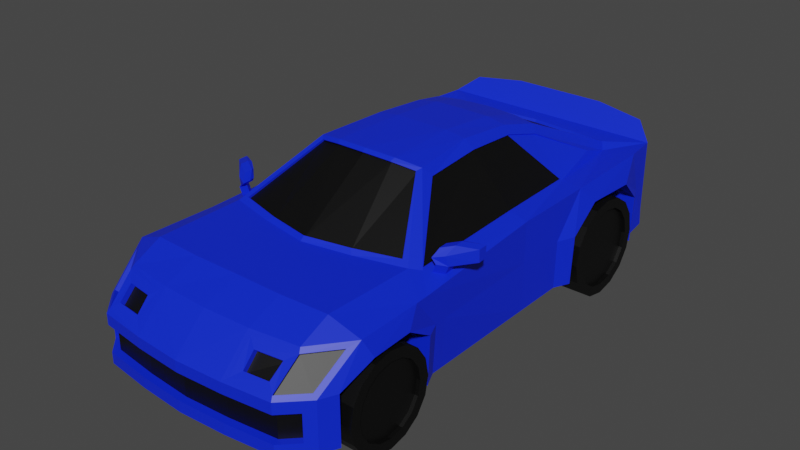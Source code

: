 # Source: Car.blend  (saved by Blender 3.4.6; exported with 4.5.12 LTS)
import bpy
from mathutils import Matrix  # noqa: F401  (used for matrix-valued properties, if any)

bpy.ops.wm.read_factory_settings(use_empty=True)
scene = bpy.context.scene
scene.name = 'Scene'

# ---- collections
col_collection = bpy.data.collections.new('Collection'); scene.collection.children.link(col_collection)

# ---- materials (node trees are filled in below, after node groups)
mat_material = bpy.data.materials.new('Material')
mat_material.alpha_threshold = 0.0
mat_material.use_transparent_shadow = False
mat_material.roughness = 0.5
mat_material.line_color = (0.0, 0.0, 0.0, 1.0)
mat_x = bpy.data.materials.new('매테리얼')
mat_x.use_transparent_shadow = False

# ---- material node trees
mat_material.use_nodes = True; mat_material.node_tree.nodes.clear()
_N = mat_material.node_tree.nodes; _L = mat_material.node_tree.links
n0 = _N.new('ShaderNodeOutputMaterial'); n0.name = 'Material Output'; n0.location = (300, 300)
n1 = _N.new('ShaderNodeBsdfPrincipled'); n1.name = 'Principled BSDF'; n1.location = (10, 300)
n1.distribution = 'GGX'
n1.subsurface_method = 'RANDOM_WALK_SKIN'
n1.inputs[0].default_value = (0.001894, 0.02191, 0.8, 1.0)
n1.inputs[3].default_value = 1.45
n1.inputs[27].default_value = (0.0, 0.0, 0.0, 1.0)
n1.inputs[28].default_value = 1.0
_L.new(n1.outputs[0], n0.inputs[0])
n0.is_active_output = True
mat_x.use_nodes = True; mat_x.node_tree.nodes.clear()
_N = mat_x.node_tree.nodes; _L = mat_x.node_tree.links
n0 = _N.new('ShaderNodeBsdfPrincipled'); n0.name = '프린시플드 BSDF'; n0.location = (10, 300)
n0.distribution = 'GGX'
n0.subsurface_method = 'RANDOM_WALK_SKIN'
n0.inputs[0].default_value = (0.0, 0.0, 0.0, 1.0)
n0.inputs[3].default_value = 1.45
n0.inputs[27].default_value = (0.0, 0.0, 0.0, 1.0)
n0.inputs[28].default_value = 1.0
n1 = _N.new('ShaderNodeOutputMaterial'); n1.name = '매테리얼 출력'; n1.location = (300, 300)
_L.new(n0.outputs[0], n1.inputs[0])
n1.is_active_output = True

# ---- world
world_world = bpy.data.worlds.new('World'); scene.world = world_world
world_world.use_nodes = True; world_world.node_tree.nodes.clear()
_N = world_world.node_tree.nodes; _L = world_world.node_tree.links
n0 = _N.new('ShaderNodeOutputWorld'); n0.name = 'World Output'; n0.location = (300, 300)
n1 = _N.new('ShaderNodeBackground'); n1.name = 'Background'; n1.location = (10, 300)
n1.inputs[0].default_value = (0.05088, 0.05088, 0.05088, 1.0)
_L.new(n1.outputs[0], n0.inputs[0])
n0.is_active_output = True
world_world.color = (0.05088, 0.05088, 0.05088)
world_world.use_sun_shadow = False
world_world.sun_shadow_jitter_overblur = 0.0

# ---- meshes
me_cube = bpy.data.meshes.new('Cube')
me_cube.from_pydata([(0.7304, 1.356, 1.386), (1.253, -0.9753, 0.9409), (0.7195, -0.4068, 1.506), (1.439, -1.357, -0.07829), (1.353, 0.3031, -0.07829), (1.353, 2.742, 1.0), (1.333, -0.8774, 0.9114), (1.488, -1.677, 0.6819), (0.8917, 2.42, 1.014), (0.6834, 0.3027, 1.536), (1.014, -1.208, 1.045), (1.439, -2.535, -0.07829), (1.088, -2.985, -0.07829), (1.001, -2.737, 0.727), (1.509, -2.169, 0.6813), (1.437, -2.535, 0.4796), (0.985, -2.893, 0.593), (0.5905, 2.795, -0.02136), (1.14, 2.92, 1.172), (1.111, 2.912, 0.07099), (1.319, 2.772, 0.01071), (1.474, 2.095, 0.7467), (1.353, 2.55, -0.07829), (1.336, -0.9817, 0.9065), (1.353, -1.033, -0.07829), (1.015, 2.333, 0.9505), (1.254, -1.071, 0.9383), (0.6189, 1.458, 1.447), (0.562, 0.314, 1.622), (0.6072, -0.518, 1.565), (1.006, 1.995, 1.055), (1.151, 0.3066, 1.007), (1.168, -1.101, 0.9679), (0.671, 0.3027, 1.529), (0.7163, 1.339, 1.383), (0.7054, -0.3886, 1.499), (1.112, -1.251, 1.0), (0.646, -0.4724, 1.594), (1.014, -1.186, 1.024), (0.6072, -0.4977, 1.547), (0.0, 2.572, -0.07829), (0.0, 0.3167, 1.652), (0.0, -1.735, 1.0), (0.0, 2.54, 1.0), (0.0, -1.494, 1.0), (0.0, 1.462, 1.494), (0.0, -0.5619, 1.656), (0.0, -3.084, -0.07829), (0.0, -3.084, 0.3543), (0.0, -2.714, 0.841), (0.0, 2.972, 0.0968), (0.0, 2.985, 1.236), (0.0, 2.742, 1.0), (0.0, -1.451, 1.045), (0.0, -0.6076, 1.627), (0.0, -1.429, 1.024), (0.0, -0.5873, 1.609), (0.0, -2.308, 1.0), (1.457, 1.461, 0.7651), (1.353, 0.9016, -0.07829), (1.126, 1.319, 0.9752), (0.5722, 0.9858, 1.562), (0.6647, 0.9475, 1.489), (1.101, 1.3, 0.9831), (0.6515, 0.9388, 1.483), (0.0, 1.009, 1.597), (1.416, -1.493, 0.8661), (1.353, -1.172, -0.07829), (1.31, -2.715, 0.5272), (1.369, -2.366, 0.8117), (1.265, -2.808, 0.04701), (1.395, 2.357, 1.0), (1.439, 2.365, -0.07829), (1.374, 1.276, 0.964), (1.439, 1.087, -0.07829), (1.448, 1.109, 0.4796), (1.457, 2.365, 0.4796), (1.464, -1.357, 0.4796), (1.364, 0.9016, 0.4796), (1.382, -1.033, 0.4796), (1.374, 2.55, 0.4796), (1.353, 2.742, 0.1602), (1.385, -1.172, 0.4796), (1.353, 0.3031, 0.4796), (0.0, 2.795, -0.02136), (0.661, -1.357, -0.07829), (0.71, -1.677, 0.8158), (0.661, -2.535, -0.07829), (0.7311, -2.169, 0.8152), (0.6587, -2.535, 0.4796), (0.6954, 2.172, 0.8151), (0.6782, 1.461, 0.8152), (0.661, 2.365, -0.07829), (0.661, 1.087, -0.07829), (0.6696, 1.087, 0.4796), (0.6782, 2.365, 0.4796), (0.6855, -1.357, 0.4796), (0.0, -1.357, -0.07829), (0.0, -2.535, -0.07829), (0.0, 2.365, -0.07829), (0.0, 1.087, -0.07829), (0.0, -0.0586, -0.07829), (0.661, -0.0586, -0.07829), (0.0, -1.189, -0.07829), (0.661, -1.189, -0.07829), (0.0, 0.8941, -0.07829), (0.661, 0.8941, -0.07829), (0.0, -1.273, -0.07829), (0.661, -1.273, -0.07829), (1.107, -1.546, 1.0), (1.095, -2.285, 1.0), (0.6257, 2.572, -0.07829), (0.3178, 0.3167, 1.652), (0.5527, 2.462, 1.014), (0.556, -1.394, 1.0), (0.3618, 1.475, 1.477), (0.3597, -0.5379, 1.642), (0.5441, -3.051, 0.04701), (0.5552, 2.985, 1.236), (0.5068, -1.352, 1.045), (0.3403, -0.5836, 1.612), (0.5068, -1.33, 1.024), (0.3403, -0.5633, 1.595), (0.697, -2.921, 0.5868), (0.6974, -2.783, 0.7336), (0.5553, 2.972, 0.0968), (0.6767, 2.742, 1.0), (0.5474, -2.312, 1.0), (0.3388, 0.9989, 1.598), (0.5535, -1.64, 1.0), (1.499, -1.539, 0.1085), (1.499, -1.57, 0.2656), (1.499, -1.659, 0.3989), (1.499, -1.792, 0.4879), (1.499, -1.95, 0.5191), (1.499, -2.107, 0.4879), (1.499, -2.24, 0.3989), (1.499, -2.329, 0.2656), (1.499, -2.36, 0.1085), (1.499, -2.329, -0.04869), (1.499, -2.24, -0.1819), (1.499, -2.107, -0.2709), (1.499, -1.95, -0.3022), (1.499, -1.792, -0.2709), (1.499, -1.659, -0.1819), (1.499, -1.57, -0.04869), (0.9227, -1.424, 0.1085), (0.9227, -1.464, 0.3095), (0.9227, -1.578, 0.4798), (0.9227, -1.749, 0.5937), (0.9227, -1.95, 0.6337), (0.9227, -2.15, 0.5937), (0.9227, -2.321, 0.4798), (0.9227, -2.435, 0.3095), (0.9227, -2.475, 0.1085), (0.9227, -2.435, -0.09251), (0.9227, -2.321, -0.2629), (0.9227, -2.15, -0.3767), (0.9227, -1.95, -0.4167), (0.9227, -1.749, -0.3767), (0.9227, -1.578, -0.2629), (0.9227, -1.464, -0.09251), (0.9227, -1.95, 0.1085), (1.47, 2.187, 0.1085), (1.47, 2.152, 0.284), (1.47, 2.053, 0.4328), (1.47, 1.904, 0.5322), (1.47, 1.728, 0.5671), (1.47, 1.553, 0.5322), (1.47, 1.404, 0.4328), (1.47, 1.305, 0.284), (1.47, 1.27, 0.1085), (1.47, 1.305, -0.06705), (1.47, 1.404, -0.2158), (1.47, 1.553, -0.3153), (1.47, 1.728, -0.3502), (1.47, 1.904, -0.3153), (1.47, 2.053, -0.2158), (1.47, 2.152, -0.06705), (0.8409, 2.302, 0.1085), (0.8409, 2.258, 0.3278), (0.8409, 2.134, 0.5138), (0.8409, 1.948, 0.638), (0.8409, 1.728, 0.6816), (0.8409, 1.509, 0.638), (0.8409, 1.323, 0.5138), (0.8409, 1.199, 0.3278), (0.8409, 1.155, 0.1085), (0.8409, 1.199, -0.1109), (0.8409, 1.323, -0.2968), (0.8409, 1.509, -0.4211), (0.8409, 1.728, -0.4647), (0.8409, 1.948, -0.4211), (0.8409, 2.134, -0.2968), (0.8409, 2.258, -0.1109), (0.8409, 1.728, 0.1085), (0.6276, -2.682, -0.07829), (0.0, -2.692, -0.07829), (0.0, 3.015, 0.3541), (1.099, 2.959, 0.3536), (1.304, 2.791, 0.1398), (0.555, 3.015, 0.3541), (0.0, 3.004, 1.044), (0.0, 3.028, 0.6815), (1.104, 2.963, 0.7055), (1.14, 2.94, 1.044), (1.192, 2.946, 0.7398), (0.5552, 3.028, 0.6815), (0.5552, 3.004, 1.044), (1.219, 2.939, 0.7277), (1.11, 2.963, 0.6815), (1.122, 2.946, 1.02), (0.5553, 3.006, 1.02), (0.5551, 3.027, 0.7055), (0.0, 3.006, 1.02), (0.0, 3.027, 0.7055), (1.092, 2.87, 0.6995), (1.11, 2.853, 1.014), (0.5434, 2.933, 0.6995), (0.5436, 2.913, 1.014), (0.0, 2.933, 0.6995), (0.0, 2.913, 1.014), (1.18, 2.852, 0.7338), (1.088, -2.985, 0.3543), (1.265, -2.808, 0.3543), (1.434, -2.246, 0.8661), (1.088, -2.621, 0.841), (0.5441, -3.051, 0.3543), (0.5441, -2.692, 0.841), (1.071, -2.62, 0.759), (1.038, -2.917, 0.492), (1.275, -2.681, 0.4928), (1.334, -2.332, 0.7773), (1.105, -2.654, 0.7935), (1.073, -2.951, 0.5265), (0.6023, -3.002, 0.5209), (0.6024, -2.726, 0.7996), (0.9961, -2.696, 0.6848), (0.9799, -2.852, 0.5507), (0.6918, -2.881, 0.5446), (0.6923, -2.742, 0.6913), (1.353, 0.3031, 0.9422), (1.411, -1.353, 0.8661), (1.176, 0.3031, 1.0), (1.194, -1.136, 0.9596), (1.37, -0.8798, 1.002), (1.373, -0.9842, 0.9967), (1.29, -0.9778, 1.031), (1.291, -1.073, 1.028), (1.37, -0.8798, 1.002), (1.373, -0.9842, 0.9967), (1.29, -0.9778, 1.031), (1.291, -1.073, 1.028), (1.575, -0.6937, 1.036), (1.578, -0.7981, 1.032), (1.575, -0.6937, 1.171), (1.578, -0.8016, 1.167), (1.236, -0.9718, 1.081), (1.237, -1.067, 1.079), (1.405, -0.8328, 1.21), (1.408, -0.9326, 1.206), (1.275, -0.9023, 1.171), (1.277, -0.9998, 1.167), (1.351, -1.014, 1.108), (1.37, -0.8347, 1.038), (1.291, -0.8838, 1.057), (1.544, -0.7137, 1.066), (1.537, -0.704, 1.142), (1.273, -0.8909, 1.084), (1.399, -0.7912, 1.171), (1.309, -0.856, 1.144), (1.282, -0.8928, 1.039), (1.371, -0.8377, 1.018), (1.562, -0.7047, 1.048), (1.553, -0.6906, 1.159), (1.252, -0.9047, 1.085), (1.298, -0.8601, 1.162), (1.396, -0.7889, 1.191), (1.302, -0.9008, 1.06), (1.381, -0.8517, 1.041), (1.555, -0.7307, 1.069), (1.549, -0.721, 1.145), (1.284, -0.9079, 1.087), (1.32, -0.873, 1.147), (1.41, -0.8082, 1.174), (1.499, -1.464, 0.3095), (1.499, -1.424, 0.1085), (1.499, -1.578, 0.4798), (1.499, -1.749, 0.5937), (1.499, -1.95, 0.6337), (1.499, -2.15, 0.5937), (1.499, -2.321, 0.4798), (1.499, -2.435, 0.3095), (1.499, -2.475, 0.1085), (1.499, -2.435, -0.09251), (1.499, -2.321, -0.2629), (1.499, -2.15, -0.3767), (1.499, -1.95, -0.4167), (1.499, -1.749, -0.3767), (1.499, -1.578, -0.2629), (1.499, -1.464, -0.09251), (1.47, 2.258, 0.3278), (1.47, 2.302, 0.1085), (1.47, 2.134, 0.5138), (1.47, 1.948, 0.638), (1.47, 1.728, 0.6816), (1.47, 1.509, 0.638), (1.47, 1.323, 0.5138), (1.47, 1.199, 0.3278), (1.47, 1.155, 0.1085), (1.47, 1.199, -0.1109), (1.47, 1.323, -0.2968), (1.47, 1.509, -0.4211), (1.47, 1.728, -0.4647), (1.47, 1.948, -0.4211), (1.47, 2.134, -0.2968), (1.47, 2.258, -0.1109), (1.458, -1.95, 0.1085), (1.458, -1.539, 0.1085), (1.458, -1.95, 0.5191), (1.458, -1.792, 0.4879), (1.458, -1.95, -0.3022), (1.458, -2.107, -0.2709), (1.458, -2.107, 0.4879), (1.458, -1.792, -0.2709), (1.458, -2.24, 0.3989), (1.458, -1.659, -0.1819), (1.458, -2.329, 0.2656), (1.458, -1.57, -0.04869), (1.458, -2.36, 0.1085), (1.458, -1.57, 0.2656), (1.458, -2.329, -0.04869), (1.458, -1.659, 0.3989), (1.458, -2.24, -0.1819), (1.429, 1.728, 0.1085), (1.429, 2.187, 0.1085), (1.429, 1.728, 0.5671), (1.429, 1.904, 0.5322), (1.429, 1.728, -0.3502), (1.429, 1.553, -0.3153), (1.429, 1.553, 0.5322), (1.429, 1.904, -0.3153), (1.429, 1.404, 0.4328), (1.429, 2.053, -0.2158), (1.429, 1.305, 0.284), (1.429, 2.152, -0.06705), (1.429, 1.27, 0.1085), (1.429, 2.152, 0.284), (1.429, 1.305, -0.06705), (1.429, 2.053, 0.4328), (1.429, 1.404, -0.2158), (1.088, -2.985, 0.4796), (1.353, -2.72, 0.4796), (1.088, -2.985, 0.04701), (1.353, -2.72, -0.07829), (0.5441, -3.051, -0.07829), (0.5441, -3.051, 0.4796), (0.0, -3.084, 0.4796), (0.0, -3.084, 0.04701), (1.062, -2.905, 0.3543), (1.062, -2.905, 0.04701), (0.0, -3.003, 0.3543), (0.0, -3.003, 0.04701), (0.5177, -2.97, 0.3543), (0.5177, -2.97, 0.04701), (1.238, -2.728, 0.3543), (1.238, -2.728, 0.04701), (1.353, 2.762, -0.03578), (1.11, 2.926, 0.03474), (0.5552, 2.985, 0.06037), (0.0, 2.985, 0.06037), (1.333, 2.771, 0.1602), (1.11, 2.953, 0.3927), (0.5552, 3.018, 0.3927), (0.0, 3.018, 0.3927), (0.0, 2.896, 0.07004), (0.0, 2.934, 0.36), (0.5345, 2.934, 0.36), (0.5348, 2.896, 0.07003), (1.078, 2.878, 0.3595), (1.091, 2.836, 0.04422), (1.299, 2.696, -0.01605), (1.283, 2.71, 0.1456), (0.556, 2.494, 1.0), (0.9365, 2.448, 1.0), (0.3597, 1.442, 1.491), (0.646, 1.423, 1.461), (0.0, 2.507, 1.014), (0.0, 1.495, 1.481), (0.0, 1.481, 1.448), (0.0, 2.493, 0.9815), (0.3607, 1.461, 1.444), (0.5516, 2.448, 0.9817), (0.8906, 2.406, 0.9813), (0.6177, 1.444, 1.414)], [], [(74, 75, 78, 59), (81, 367, 371), (78, 73, 241, 83), (60, 243, 241, 73), (6, 1, 247, 245), (71, 80, 81, 5), (244, 243, 31, 32), (8, 113, 392, 393), (69, 233, 229, 232), (70, 224, 365, 366), (83, 241, 242, 79), (126, 5, 18, 118), (367, 81, 80, 22), (43, 383, 126, 52), (25, 71, 5, 384), (242, 244, 36, 66), (62, 0, 386, 61), (2, 9, 28, 37), (0, 25, 384, 386), (244, 2, 37, 36), (64, 33, 31, 63), (33, 35, 32, 31), (62, 9, 33, 64), (25, 0, 34, 30), (9, 2, 35, 33), (60, 25, 30, 63), (2, 244, 32, 35), (120, 29, 37, 116), (29, 10, 36, 37), (10, 29, 39, 38), (119, 10, 38, 121), (225, 110, 226), (120, 54, 56, 122), (122, 56, 55, 121), (119, 53, 44, 114), (227, 48, 361, 363), (66, 109, 110, 225), (36, 109, 66), (112, 41, 46, 116), (128, 65, 41, 112), (369, 17, 84, 370), (228, 49, 357, 356), (385, 45, 65, 128), (243, 60, 63, 31), (0, 62, 64, 34), (34, 64, 63, 30), (9, 62, 61, 28), (25, 60, 73, 71), (79, 242, 66, 82), (15, 14, 225, 352), (11, 15, 352, 354), (14, 7, 66, 225), (77, 3, 67, 82), (58, 21, 71, 73), (76, 72, 22, 80), (59, 78, 83, 4), (4, 83, 79, 24), (5, 81, 371, 209, 205, 18), (72, 92, 111, 22), (22, 111, 17, 367), (24, 79, 82, 67), (7, 77, 82, 66), (21, 76, 80, 71), (75, 58, 73, 78), (15, 11, 87, 89), (77, 7, 86, 96), (72, 76, 95, 92), (7, 14, 88, 86), (75, 74, 93, 94), (58, 75, 94, 91), (14, 15, 89, 88), (76, 21, 90, 95), (3, 77, 96, 85), (21, 58, 91, 90), (92, 95, 94, 93), (87, 85, 96, 89), (85, 87, 98, 97), (92, 93, 100, 99), (105, 100, 93, 106), (103, 101, 102, 104), (107, 103, 104, 108), (101, 105, 106, 102), (74, 59, 106, 93), (59, 4, 102, 106), (4, 24, 104, 102), (97, 107, 108, 85), (24, 67, 108, 104), (67, 3, 85, 108), (86, 88, 89, 96), (94, 95, 90, 91), (127, 129, 42, 57), (129, 114, 44, 42), (228, 127, 57, 49), (226, 110, 127, 228), (109, 36, 114, 129), (110, 109, 129, 127), (125, 50, 375, 378), (386, 385, 128, 61), (124, 123, 239, 240), (367, 17, 369, 368), (61, 128, 112, 28), (28, 112, 116, 37), (223, 227, 363, 359), (10, 119, 114, 36), (39, 122, 121, 38), (29, 120, 122, 39), (53, 119, 121, 55), (54, 120, 116, 46), (52, 126, 118, 51), (27, 8, 393, 394), (17, 111, 40, 84), (199, 200, 382, 379), (289, 288, 149, 150), (297, 296, 157, 158), (290, 289, 150, 151), (298, 297, 158, 159), (291, 290, 151, 152), (299, 298, 159, 160), (292, 291, 152, 153), (300, 299, 160, 161), (293, 292, 153, 154), (285, 286, 146, 147), (286, 300, 161, 146), (294, 293, 154, 155), (287, 285, 147, 148), (295, 294, 155, 156), (288, 287, 148, 149), (296, 295, 156, 157), (135, 136, 325, 323), (165, 166, 337, 349), (178, 163, 335, 345), (134, 135, 323, 319), (164, 165, 349, 347), (177, 178, 345, 343), (133, 134, 319, 320), (163, 164, 347, 335), (176, 177, 343, 341), (132, 133, 320, 332), (145, 130, 318, 328), (175, 176, 341, 338), (131, 132, 332, 330), (144, 145, 328, 326), (174, 175, 338, 339), (130, 131, 330, 318), (149, 148, 162), (157, 156, 162), (150, 149, 162), (158, 157, 162), (151, 150, 162), (159, 158, 162), (152, 151, 162), (160, 159, 162), (153, 152, 162), (161, 160, 162), (154, 153, 162), (147, 146, 162), (146, 161, 162), (155, 154, 162), (148, 147, 162), (156, 155, 162), (305, 304, 182, 183), (313, 312, 190, 191), (306, 305, 183, 184), (314, 313, 191, 192), (307, 306, 184, 185), (315, 314, 192, 193), (308, 307, 185, 186), (316, 315, 193, 194), (309, 308, 186, 187), (301, 302, 179, 180), (302, 316, 194, 179), (310, 309, 187, 188), (303, 301, 180, 181), (311, 310, 188, 189), (304, 303, 181, 182), (312, 311, 189, 190), (143, 144, 326, 324), (173, 174, 339, 350), (142, 143, 324, 321), (172, 173, 350, 348), (141, 142, 321, 322), (171, 172, 348, 346), (140, 141, 322, 333), (170, 171, 346, 344), (139, 140, 333, 331), (169, 170, 344, 342), (138, 139, 331, 329), (168, 169, 342, 340), (137, 138, 329, 327), (167, 168, 340, 336), (136, 137, 327, 325), (166, 167, 336, 337), (182, 181, 195), (190, 189, 195), (183, 182, 195), (191, 190, 195), (184, 183, 195), (192, 191, 195), (185, 184, 195), (193, 192, 195), (186, 185, 195), (194, 193, 195), (187, 186, 195), (180, 179, 195), (179, 194, 195), (188, 187, 195), (181, 180, 195), (189, 188, 195), (196, 355, 47, 197), (87, 196, 197, 98), (354, 196, 87, 11), (12, 355, 196, 354), (111, 92, 99, 40), (5, 126, 383, 384), (208, 118, 18, 205), (372, 210, 209, 371), (202, 51, 118, 208), (207, 210, 372, 373), (212, 211, 217, 219), (214, 212, 219, 221), (211, 206, 222, 217), (203, 207, 373, 374), (204, 206, 209, 210), (206, 211, 205, 209), (211, 212, 208, 205), (213, 204, 210, 207), (212, 214, 202, 208), (215, 213, 207, 203), (216, 217, 222), (219, 217, 216, 218), (221, 219, 218, 220), (206, 204, 216, 222), (213, 215, 220, 218), (204, 213, 218, 216), (68, 234, 351, 352), (69, 68, 352, 225), (233, 69, 225, 226), (234, 235, 356, 351), (236, 233, 226, 228), (235, 236, 228, 356), (231, 232, 229, 230), (234, 68, 231, 230), (233, 234, 230, 229), (68, 69, 232, 231), (13, 16, 234, 233), (16, 123, 235, 234), (124, 13, 233, 236), (123, 124, 236, 235), (237, 240, 239, 238), (123, 16, 238, 239), (13, 124, 240, 237), (16, 13, 237, 238), (6, 23, 242, 241), (26, 1, 243, 244), (1, 6, 241, 243), (23, 26, 244, 242), (247, 248, 246, 245), (23, 6, 245, 246), (26, 23, 246, 248), (1, 26, 248, 247), (251, 252, 250, 249), (249, 250, 254, 253), (253, 254, 256, 255), (252, 251, 257, 258), (262, 258, 257, 261), (256, 260, 259, 255), (260, 262, 261, 259), (250, 252, 258, 263), (254, 250, 263, 256), (258, 262, 260, 263), (260, 256, 263), (253, 255, 274, 273), (255, 259, 277, 274), (261, 257, 275, 276), (251, 249, 272, 271), (259, 261, 276, 277), (249, 253, 273, 272), (257, 251, 271, 275), (266, 267, 281, 280), (264, 265, 271, 272), (266, 264, 272, 273), (267, 266, 273, 274), (265, 268, 275, 271), (268, 270, 276, 275), (269, 267, 274, 277), (270, 269, 277, 276), (278, 279, 280, 281, 284, 283, 282), (265, 264, 279, 278), (267, 269, 284, 281), (268, 265, 278, 282), (264, 266, 280, 279), (269, 270, 283, 284), (270, 268, 282, 283), (131, 130, 286, 285), (132, 131, 285, 287), (133, 132, 287, 288), (134, 133, 288, 289), (135, 134, 289, 290), (136, 135, 290, 291), (137, 136, 291, 292), (138, 137, 292, 293), (139, 138, 293, 294), (140, 139, 294, 295), (141, 140, 295, 296), (142, 141, 296, 297), (143, 142, 297, 298), (144, 143, 298, 299), (145, 144, 299, 300), (130, 145, 300, 286), (164, 163, 302, 301), (165, 164, 301, 303), (166, 165, 303, 304), (167, 166, 304, 305), (168, 167, 305, 306), (169, 168, 306, 307), (170, 169, 307, 308), (171, 170, 308, 309), (172, 171, 309, 310), (173, 172, 310, 311), (174, 173, 311, 312), (175, 174, 312, 313), (176, 175, 313, 314), (177, 176, 314, 315), (178, 177, 315, 316), (163, 178, 316, 302), (320, 319, 317), (322, 321, 317), (319, 323, 317), (321, 324, 317), (323, 325, 317), (324, 326, 317), (325, 327, 317), (326, 328, 317), (327, 329, 317), (318, 330, 317), (328, 318, 317), (329, 331, 317), (330, 332, 317), (331, 333, 317), (332, 320, 317), (333, 322, 317), (337, 336, 334), (339, 338, 334), (336, 340, 334), (338, 341, 334), (340, 342, 334), (341, 343, 334), (342, 344, 334), (343, 345, 334), (344, 346, 334), (335, 347, 334), (345, 335, 334), (346, 348, 334), (347, 349, 334), (348, 350, 334), (349, 337, 334), (350, 339, 334), (223, 224, 352, 351), (70, 353, 12, 354), (224, 70, 354, 352), (353, 117, 355, 12), (48, 227, 356, 357), (117, 358, 47, 355), (227, 223, 351, 356), (359, 360, 366, 365), (364, 363, 361, 362), (360, 359, 363, 364), (224, 223, 359, 365), (358, 117, 364, 362), (117, 353, 360, 364), (353, 70, 366, 360), (198, 201, 377, 376), (19, 20, 367, 368), (50, 125, 369, 370), (125, 19, 368, 369), (200, 199, 372, 371), (199, 201, 373, 372), (201, 198, 374, 373), (20, 200, 371, 367), (378, 377, 379, 380), (375, 376, 377, 378), (382, 381, 380, 379), (200, 20, 381, 382), (201, 199, 379, 377), (19, 125, 378, 380), (20, 19, 380, 381), (113, 8, 384, 383), (27, 115, 385, 386), (8, 27, 386, 384), (387, 113, 383, 43), (115, 388, 45, 385), (391, 394, 393, 392), (389, 391, 392, 390), (113, 387, 390, 392), (115, 27, 394, 391), (388, 115, 391, 389)])
me_cube.polygons.foreach_set('material_index', [0, 0, 0, 0, 0, 0, 0, 0, 0, 0, 0, 0, 0, 0, 0, 0, 0, 0, 0, 0, 1, 1, 0, 0, 0, 0, 0, 0, 0, 0, 0, 0, 0, 1, 0, 0, 0, 0, 0, 0, 0, 0, 0, 0, 0, 0, 0, 0, 0, 0, 0, 0, 0, 0, 0, 0, 0, 0, 0, 0, 0, 0, 0, 0, 0, 0, 0, 0, 0, 0, 0, 0, 0, 0, 0, 0, 0, 0, 0, 0, 0, 0, 0, 0, 0, 0, 0, 0, 0, 0, 0, 0, 0, 0, 0, 0, 0, 0, 0, 0, 0, 0, 0, 0, 1, 0, 0, 0, 0, 0, 0, 0, 1, 1, 1, 1, 1, 1, 1, 1, 1, 1, 1, 1, 1, 1, 1, 1, 1, 1, 1, 1, 1, 1, 1, 1, 1, 1, 1, 1, 1, 1, 1, 1, 1, 1, 1, 1, 1, 1, 1, 1, 1, 1, 1, 1, 1, 1, 1, 1, 1, 1, 1, 1, 1, 1, 1, 1, 1, 1, 1, 1, 1, 1, 1, 1, 1, 1, 1, 1, 1, 1, 1, 1, 1, 1, 1, 1, 1, 1, 1, 1, 1, 1, 1, 1, 1, 1, 1, 1, 1, 1, 1, 1, 1, 1, 1, 1, 0, 0, 0, 0, 0, 0, 0, 0, 0, 0, 0, 0, 0, 0, 0, 0, 0, 0, 0, 0, 1, 1, 1, 0, 0, 0, 0, 0, 0, 0, 0, 0, 1, 0, 0, 0, 0, 0, 0, 0, 1, 0, 0, 0, 0, 0, 0, 0, 0, 0, 0, 0, 0, 0, 0, 0, 0, 0, 0, 0, 0, 0, 0, 0, 0, 0, 0, 0, 0, 0, 0, 0, 0, 0, 0, 0, 0, 0, 1, 0, 0, 0, 0, 0, 0, 1, 1, 1, 1, 1, 1, 1, 1, 1, 1, 1, 1, 1, 1, 1, 1, 1, 1, 1, 1, 1, 1, 1, 1, 1, 1, 1, 1, 1, 1, 1, 1, 1, 1, 1, 1, 1, 1, 1, 1, 1, 1, 1, 1, 1, 1, 1, 1, 1, 1, 1, 1, 1, 1, 1, 1, 1, 1, 1, 1, 1, 1, 1, 1, 0, 0, 0, 0, 0, 0, 0, 1, 1, 1, 0, 0, 0, 0, 0, 0, 0, 0, 0, 0, 0, 0, 1, 1, 1, 0, 0, 0, 0, 0, 0, 0, 0, 0, 1, 1, 0, 0, 0])
_uv = me_cube.uv_layers.new(name='UVMap')
_uv.uv.foreach_set('vector', [0.375, 0.5906, 0.4777, 0.5904, 0.499, 0.5954, 0.375, 0.5956, 0.5, 0.5401, 0.375, 0.5401, 0.5, 0.5349, 0.499, 0.5954, 0.6231, 0.5952, 0.625, 0.625, 0.5, 0.625, 0.6462, 0.6008, 0.6473, 0.625, 0.625, 0.625, 0.6231, 0.5952, 0.6255, 0.6734, 0.6407, 0.6677, 0.6407, 0.6677, 0.6255, 0.6734, 0.6212, 0.5653, 0.4981, 0.5658, 0.5, 0.5401, 0.625, 0.5625, 0.6454, 0.6725, 0.6473, 0.625, 0.6473, 0.625, 0.6454, 0.6725, 0.6529, 0.5729, 0.6988, 0.5729, 0.6988, 0.5729, 0.6529, 0.5729, 0.6109, 0.7241, 0.6128, 0.7361, 0.6128, 0.7361, 0.6109, 0.7241, 0.4086, 0.7508, 0.49, 0.7508, 0.49, 0.7508, 0.4086, 0.7508, 0.5, 0.625, 0.625, 0.625, 0.6197, 0.683, 0.4973, 0.6828, 0.6875, 0.5401, 0.625, 0.5401, 0.6475, 0.5, 0.6987, 0.5, 0.375, 0.5401, 0.5, 0.5401, 0.4981, 0.5658, 0.375, 0.5663, 0.75, 0.5726, 0.6986, 0.5726, 0.6875, 0.5401, 0.75, 0.5401, 0.6452, 0.5767, 0.6212, 0.5653, 0.625, 0.5625, 0.6473, 0.5726, 0.6197, 0.683, 0.6454, 0.6725, 0.6473, 0.6774, 0.625, 0.6875, 0.6674, 0.6068, 0.6671, 0.5893, 0.6708, 0.5833, 0.6708, 0.6041, 0.6674, 0.661, 0.6677, 0.6244, 0.6708, 0.625, 0.6708, 0.6667, 0.6671, 0.5893, 0.6452, 0.5767, 0.6473, 0.5726, 0.6708, 0.5833, 0.6454, 0.6725, 0.6674, 0.661, 0.6708, 0.6667, 0.6473, 0.6774, 0.6674, 0.6068, 0.6677, 0.6244, 0.6473, 0.625, 0.6462, 0.6008, 0.6677, 0.6244, 0.6674, 0.661, 0.6454, 0.6725, 0.6473, 0.625, 0.6674, 0.6068, 0.6677, 0.6244, 0.6677, 0.6244, 0.6674, 0.6068, 0.6452, 0.5767, 0.6671, 0.5893, 0.6671, 0.5893, 0.6487, 0.5829, 0.6677, 0.6244, 0.6674, 0.661, 0.6674, 0.661, 0.6677, 0.6244, 0.6462, 0.6008, 0.6452, 0.5767, 0.6487, 0.5829, 0.6462, 0.6008, 0.6674, 0.661, 0.6454, 0.6725, 0.6454, 0.6725, 0.6674, 0.661, 0.7139, 0.6673, 0.6777, 0.6673, 0.6708, 0.6667, 0.7104, 0.6667, 0.6777, 0.6673, 0.6552, 0.6768, 0.6473, 0.6774, 0.6708, 0.6667, 0.6552, 0.6768, 0.6777, 0.6673, 0.6777, 0.6673, 0.6552, 0.6768, 0.7026, 0.6768, 0.6552, 0.6768, 0.6552, 0.6768, 0.7026, 0.6768, 0.625, 0.719, 0.6546, 0.719, 0.6495, 0.7347, 0.7139, 0.6673, 0.75, 0.6673, 0.75, 0.6673, 0.7139, 0.6673, 0.7139, 0.6673, 0.75, 0.6673, 0.75, 0.6768, 0.7026, 0.6768, 0.7026, 0.6768, 0.75, 0.6768, 0.75, 0.6774, 0.6987, 0.6774, 0.5034, 0.8248, 0.5034, 0.875, 0.5034, 0.875, 0.5034, 0.8248, 0.625, 0.6875, 0.6523, 0.6875, 0.6546, 0.719, 0.625, 0.719, 0.6473, 0.6774, 0.6523, 0.6875, 0.625, 0.6875, 0.7104, 0.625, 0.75, 0.625, 0.75, 0.6667, 0.7104, 0.6667, 0.7104, 0.6041, 0.75, 0.6041, 0.75, 0.625, 0.7104, 0.625, 0.375, 0.4263, 0.375, 0.4746, 0.375, 0.4404, 0.375, 0.375, 0.625, 0.8248, 0.625, 0.875, 0.5406, 0.875, 0.5406, 0.8248, 0.7104, 0.5833, 0.75, 0.5833, 0.75, 0.6041, 0.7104, 0.6041, 0.6473, 0.625, 0.6462, 0.6008, 0.6462, 0.6008, 0.6473, 0.625, 0.6671, 0.5893, 0.6674, 0.6068, 0.6674, 0.6068, 0.6671, 0.5893, 0.6671, 0.5893, 0.6674, 0.6068, 0.6462, 0.6008, 0.6487, 0.5829, 0.6677, 0.6244, 0.6674, 0.6068, 0.6708, 0.6041, 0.6708, 0.625, 0.6452, 0.5767, 0.6462, 0.6008, 0.6231, 0.5952, 0.6212, 0.5653, 0.4973, 0.6828, 0.6197, 0.683, 0.625, 0.6875, 0.5, 0.6875, 0.4972, 0.7312, 0.5823, 0.7158, 0.625, 0.719, 0.5151, 0.7389, 0.375, 0.7311, 0.4972, 0.7312, 0.5151, 0.7389, 0.375, 0.7389, 0.5823, 0.7158, 0.5822, 0.6952, 0.625, 0.6875, 0.625, 0.719, 0.4786, 0.6952, 0.375, 0.6952, 0.375, 0.6875, 0.5, 0.6875, 0.5803, 0.5902, 0.5792, 0.5706, 0.6212, 0.5653, 0.6231, 0.5952, 0.4771, 0.5709, 0.375, 0.5713, 0.375, 0.5663, 0.4981, 0.5658, 0.375, 0.5956, 0.499, 0.5954, 0.5, 0.625, 0.375, 0.625, 0.375, 0.625, 0.5, 0.625, 0.4973, 0.6828, 0.375, 0.6827, 0.625, 0.5401, 0.5, 0.5401, 0.5, 0.5349, 0.5448, 0.4978, 0.6018, 0.4775, 0.625, 0.4775, 0.375, 0.5713, 0.375, 0.5713, 0.375, 0.523, 0.375, 0.5663, 0.375, 0.5663, 0.375, 0.523, 0.375, 0.4746, 0.375, 0.5401, 0.375, 0.6827, 0.4973, 0.6828, 0.5, 0.6875, 0.375, 0.6875, 0.5822, 0.6952, 0.4786, 0.6952, 0.5, 0.6875, 0.625, 0.6875, 0.5792, 0.5706, 0.4771, 0.5709, 0.4981, 0.5658, 0.6212, 0.5653, 0.4777, 0.5904, 0.5803, 0.5902, 0.6231, 0.5952, 0.499, 0.5954, 0.4972, 0.7312, 0.375, 0.7311, 0.375, 0.7311, 0.4972, 0.7312, 0.4786, 0.6952, 0.5822, 0.6952, 0.5822, 0.6952, 0.4786, 0.6952, 0.375, 0.5713, 0.4771, 0.5709, 0.4771, 0.5709, 0.375, 0.5713, 0.5822, 0.6952, 0.5823, 0.7158, 0.5823, 0.7158, 0.5822, 0.6952, 0.4777, 0.5904, 0.375, 0.5906, 0.375, 0.5906, 0.4777, 0.5904, 0.5803, 0.5902, 0.4777, 0.5904, 0.4777, 0.5904, 0.5803, 0.5902, 0.5823, 0.7158, 0.4972, 0.7312, 0.4972, 0.7312, 0.5823, 0.7158, 0.4771, 0.5709, 0.5792, 0.5706, 0.5792, 0.5706, 0.4771, 0.5709, 0.375, 0.6952, 0.4786, 0.6952, 0.4786, 0.6952, 0.375, 0.6952, 0.5792, 0.5706, 0.5803, 0.5902, 0.5803, 0.5902, 0.5792, 0.5706, 0.375, 0.5713, 0.4771, 0.5709, 0.4777, 0.5904, 0.375, 0.5906, 0.375, 0.7311, 0.375, 0.6952, 0.4786, 0.6952, 0.4972, 0.7312, 0.375, 0.6952, 0.375, 0.7311, 0.375, 0.7311, 0.375, 0.6952, 0.375, 0.5713, 0.375, 0.5906, 0.375, 0.5906, 0.375, 0.5713, 0.375, 0.5984, 0.375, 0.5906, 0.375, 0.5906, 0.375, 0.5984, 0.375, 0.6885, 0.375, 0.6429, 0.375, 0.6429, 0.375, 0.6885, 0.375, 0.6919, 0.375, 0.6885, 0.375, 0.6885, 0.375, 0.6919, 0.375, 0.6429, 0.375, 0.5984, 0.375, 0.5984, 0.375, 0.6429, 0.375, 0.5906, 0.375, 0.5956, 0.375, 0.5984, 0.375, 0.5906, 0.375, 0.5956, 0.375, 0.625, 0.375, 0.6429, 0.375, 0.5984, 0.375, 0.625, 0.375, 0.6827, 0.375, 0.6885, 0.375, 0.6429, 0.375, 0.6952, 0.375, 0.6919, 0.375, 0.6919, 0.375, 0.6952, 0.375, 0.6827, 0.375, 0.6875, 0.375, 0.6919, 0.375, 0.6885, 0.375, 0.6875, 0.375, 0.6952, 0.375, 0.6952, 0.375, 0.6919, 0.5822, 0.6952, 0.5823, 0.7158, 0.4972, 0.7312, 0.4786, 0.6952, 0.4777, 0.5904, 0.4771, 0.5709, 0.5792, 0.5706, 0.5803, 0.5902, 0.7023, 0.719, 0.7011, 0.6875, 0.75, 0.6875, 0.75, 0.719, 0.7011, 0.6875, 0.6987, 0.6774, 0.75, 0.6774, 0.75, 0.6875, 0.6998, 0.7347, 0.7023, 0.719, 0.75, 0.719, 0.75, 0.7347, 0.6495, 0.7347, 0.6546, 0.719, 0.7023, 0.719, 0.6998, 0.7347, 0.6523, 0.6875, 0.6473, 0.6774, 0.6987, 0.6774, 0.7011, 0.6875, 0.6546, 0.719, 0.6523, 0.6875, 0.7011, 0.6875, 0.7023, 0.719, 0.3782, 0.4263, 0.3782, 0.375, 0.3782, 0.375, 0.3782, 0.4263, 0.6708, 0.5833, 0.7104, 0.5833, 0.7104, 0.6041, 0.6708, 0.6041, 0.5995, 0.8106, 0.5661, 0.8106, 0.5661, 0.8106, 0.5995, 0.8106, 0.375, 0.5401, 0.375, 0.4746, 0.375, 0.4263, 0.375, 0.4775, 0.6708, 0.6041, 0.7104, 0.6041, 0.7104, 0.625, 0.6708, 0.625, 0.6708, 0.625, 0.7104, 0.625, 0.7104, 0.6667, 0.6708, 0.6667, 0.5034, 0.7745, 0.5034, 0.8248, 0.5034, 0.8248, 0.5034, 0.7745, 0.6552, 0.6768, 0.7026, 0.6768, 0.6987, 0.6774, 0.6473, 0.6774, 0.6777, 0.6673, 0.7139, 0.6673, 0.7026, 0.6768, 0.6552, 0.6768, 0.6777, 0.6673, 0.7139, 0.6673, 0.7139, 0.6673, 0.6777, 0.6673, 0.75, 0.6768, 0.7026, 0.6768, 0.7026, 0.6768, 0.75, 0.6768, 0.75, 0.6673, 0.7139, 0.6673, 0.7104, 0.6667, 0.75, 0.6667, 0.75, 0.5401, 0.6875, 0.5401, 0.6987, 0.5, 0.75, 0.5, 0.6751, 0.5829, 0.6529, 0.5729, 0.6529, 0.5729, 0.6751, 0.5829, 0.375, 0.4746, 0.375, 0.523, 0.375, 0.5059, 0.375, 0.4404, 0.4112, 0.4764, 0.4729, 0.5273, 0.4729, 0.5273, 0.4112, 0.4764, 0.0, 0.0, 0.0, 0.0, 0.0, 0.0, 0.0, 0.0, 0.0, 0.0, 0.0, 0.0, 0.0, 0.0, 0.0, 0.0, 0.0, 0.0, 0.0, 0.0, 0.0, 0.0, 0.0, 0.0, 0.0, 0.0, 0.0, 0.0, 0.0, 0.0, 0.0, 0.0, 0.0, 0.0, 0.0, 0.0, 0.0, 0.0, 0.0, 0.0, 0.0, 0.0, 0.0, 0.0, 0.0, 0.0, 0.0, 0.0, 0.0, 0.0, 0.0, 0.0, 0.0, 0.0, 0.0, 0.0, 0.0, 0.0, 0.0, 0.0, 0.0, 0.0, 0.0, 0.0, 0.0, 0.0, 0.0, 0.0, 0.0, 0.0, 0.0, 0.0, 0.0, 0.0, 0.0, 0.0, 0.0, 0.0, 0.0, 0.0, 0.0, 0.0, 0.0, 0.0, 0.0, 0.0, 0.0, 0.0, 0.0, 0.0, 0.0, 0.0, 0.0, 0.0, 0.0, 0.0, 0.0, 0.0, 0.0, 0.0, 0.0, 0.0, 0.0, 0.0, 0.0, 0.0, 0.0, 0.0, 0.0, 0.0, 0.0, 0.0, 0.0, 0.0, 0.0, 0.0, 0.0, 0.0, 0.0, 0.0, 0.0, 0.0, 0.0, 0.0, 0.0, 0.0, 0.0, 0.0, 0.0, 0.0, 0.0, 0.0, 0.0, 0.0, 0.0, 0.0, 0.0, 0.0, 0.0, 0.0, 0.0, 0.0, 0.0, 0.0, 0.0, 0.0, 0.0, 0.0, 0.0, 0.0, 0.0, 0.0, 0.0, 0.0, 0.0, 0.0, 0.0, 0.0, 0.0, 0.0, 0.0, 0.0, 0.0, 0.0, 0.0, 0.0, 0.0, 0.0, 0.0, 0.0, 0.0, 0.0, 0.0, 0.0, 0.0, 0.0, 0.0, 0.0, 0.0, 0.0, 0.0, 0.0, 0.0, 0.0, 0.0, 0.0, 0.0, 0.0, 0.0, 0.0, 0.0, 0.0, 0.0, 0.0, 0.0, 0.0, 0.0, 0.0, 0.0, 0.0, 0.0, 0.0, 0.0, 0.0, 0.0, 0.0, 0.0, 0.0, 0.0, 0.0, 0.0, 0.0, 0.0, 0.0, 0.0, 0.0, 0.0, 0.0, 0.0, 0.0, 0.0, 0.0, 0.0, 0.0, 0.0, 0.0, 0.0, 0.0, 0.0, 0.0, 0.0, 0.0, 0.0, 0.0, 0.0, 0.0, 0.0, 0.0, 0.0, 0.0, 0.0, 0.0, 0.0, 0.0, 0.0, 0.0, 0.0, 0.0, 0.0, 0.0, 0.0, 0.0, 0.0, 0.0, 0.0, 0.0, 0.0, 0.0, 0.0, 0.0, 0.0, 0.0, 0.0, 0.0, 0.0, 0.0, 0.0, 0.0, 0.0, 0.0, 0.0, 0.0, 0.0, 0.0, 0.0, 0.0, 0.0, 0.0, 0.0, 0.0, 0.0, 0.0, 0.0, 0.0, 0.0, 0.0, 0.0, 0.0, 0.0, 0.0, 0.0, 0.0, 0.0, 0.0, 0.0, 0.0, 0.0, 0.0, 0.0, 0.0, 0.0, 0.0, 0.0, 0.0, 0.0, 0.0, 0.0, 0.0, 0.0, 0.0, 0.0, 0.0, 0.0, 0.0, 0.0, 0.0, 0.0, 0.0, 0.0, 0.0, 0.0, 0.0, 0.0, 0.0, 0.0, 0.0, 0.0, 0.0, 0.0, 0.0, 0.0, 0.0, 0.0, 0.0, 0.0, 0.0, 0.0, 0.0, 0.0, 0.0, 0.0, 0.0, 0.0, 0.0, 0.0, 0.0, 0.0, 0.0, 0.0, 0.0, 0.0, 0.0, 0.0, 0.0, 0.0, 0.0, 0.0, 0.0, 0.0, 0.0, 0.0, 0.0, 0.0, 0.0, 0.0, 0.0, 0.0, 0.0, 0.0, 0.0, 0.0, 0.0, 0.0, 0.0, 0.0, 0.0, 0.0, 0.0, 0.0, 0.0, 0.0, 0.0, 0.0, 0.0, 0.0, 0.0, 0.0, 0.0, 0.0, 0.0, 0.0, 0.0, 0.0, 0.0, 0.0, 0.0, 0.0, 0.0, 0.0, 0.0, 0.0, 0.0, 0.0, 0.0, 0.0, 0.0, 0.0, 0.0, 0.0, 0.0, 0.0, 0.0, 0.0, 0.0, 0.0, 0.0, 0.0, 0.0, 0.0, 0.0, 0.0, 0.0, 0.0, 0.0, 0.0, 0.0, 0.0, 0.0, 0.0, 0.0, 0.0, 0.0, 0.0, 0.0, 0.0, 0.0, 0.0, 0.0, 0.0, 0.0, 0.0, 0.0, 0.0, 0.0, 0.0, 0.0, 0.0, 0.0, 0.0, 0.0, 0.0, 0.0, 0.0, 0.0, 0.0, 0.0, 0.0, 0.0, 0.0, 0.0, 0.0, 0.0, 0.0, 0.0, 0.0, 0.0, 0.0, 0.0, 0.0, 0.0, 0.0, 0.0, 0.0, 0.0, 0.0, 0.0, 0.0, 0.0, 0.0, 0.0, 0.0, 0.0, 0.0, 0.0, 0.0, 0.0, 0.0, 0.0, 0.0, 0.0, 0.0, 0.0, 0.0, 0.0, 0.0, 0.0, 0.0, 0.0, 0.0, 0.0, 0.0, 0.0, 0.0, 0.0, 0.0, 0.0, 0.0, 0.0, 0.0, 0.0, 0.0, 0.0, 0.0, 0.0, 0.0, 0.0, 0.0, 0.0, 0.0, 0.0, 0.0, 0.0, 0.0, 0.0, 0.0, 0.0, 0.0, 0.0, 0.0, 0.0, 0.0, 0.0, 0.0, 0.0, 0.0, 0.0, 0.0, 0.0, 0.0, 0.0, 0.0, 0.0, 0.0, 0.0, 0.0, 0.0, 0.0, 0.0, 0.0, 0.0, 0.0, 0.0, 0.0, 0.0, 0.0, 0.0, 0.0, 0.0, 0.0, 0.0, 0.0, 0.0, 0.0, 0.0, 0.0, 0.0, 0.0, 0.0, 0.0, 0.0, 0.0, 0.0, 0.0, 0.0, 0.0, 0.0, 0.0, 0.0, 0.0, 0.0, 0.0, 0.0, 0.0, 0.0, 0.0, 0.0, 0.0, 0.0, 0.0, 0.0, 0.0, 0.0, 0.0, 0.0, 0.0, 0.0, 0.0, 0.0, 0.0, 0.0, 0.0, 0.0, 0.0, 0.0, 0.0, 0.0, 0.0, 0.0, 0.0, 0.0, 0.0, 0.0, 0.0, 0.0, 0.0, 0.0, 0.0, 0.0, 0.0, 0.0, 0.0, 0.0, 0.0, 0.0, 0.0, 0.0, 0.0, 0.0, 0.0, 0.0, 0.0, 0.0, 0.0, 0.0, 0.0, 0.0, 0.0, 0.0, 0.0, 0.0, 0.0, 0.0, 0.0, 0.0, 0.0, 0.0, 0.0, 0.0, 0.0, 0.0, 0.0, 0.0, 0.0, 0.0, 0.0, 0.0, 0.0, 0.0, 0.0, 0.0, 0.0, 0.0, 0.0, 0.0, 0.0, 0.0, 0.0, 0.0, 0.0, 0.0, 0.0, 0.0, 0.0, 0.0, 0.0, 0.0, 0.0, 0.0, 0.0, 0.0, 0.0, 0.0, 0.0, 0.0, 0.0, 0.0, 0.0, 0.0, 0.0, 0.0, 0.0, 0.0, 0.0, 0.0, 0.0, 0.0, 0.0, 0.0, 0.0, 0.0, 0.0, 0.0, 0.0, 0.0, 0.375, 0.7579, 0.375, 0.8248, 0.375, 0.875, 0.375, 0.7723, 0.375, 0.7311, 0.375, 0.7579, 0.375, 0.7723, 0.375, 0.7311, 0.375, 0.7389, 0.375, 0.7579, 0.375, 0.7311, 0.375, 0.7311, 0.375, 0.7745, 0.375, 0.8248, 0.375, 0.7579, 0.375, 0.7389, 0.375, 0.523, 0.375, 0.5713, 0.375, 0.5713, 0.375, 0.5059, 0.625, 0.5401, 0.6875, 0.5401, 0.6986, 0.5726, 0.6473, 0.5726, 0.6018, 0.4263, 0.625, 0.4263, 0.625, 0.4775, 0.6018, 0.4775, 0.4144, 0.4775, 0.5413, 0.4775, 0.5523, 0.4978, 0.5, 0.5349, 0.6018, 0.375, 0.625, 0.375, 0.625, 0.4263, 0.6018, 0.4263, 0.5325, 0.4263, 0.5325, 0.4775, 0.4144, 0.4775, 0.4144, 0.4263, 0.5972, 0.4263, 0.5972, 0.4759, 0.5972, 0.4759, 0.5972, 0.4263, 0.5972, 0.375, 0.5972, 0.4263, 0.5972, 0.4263, 0.5972, 0.375, 0.5769, 0.4729, 0.5516, 0.4909, 0.5516, 0.4909, 0.5769, 0.4729, 0.5325, 0.375, 0.5325, 0.4263, 0.4144, 0.4263, 0.4144, 0.375, 0.5434, 0.4759, 0.5516, 0.4909, 0.5523, 0.4978, 0.5413, 0.4775, 0.5516, 0.4909, 0.5769, 0.4729, 0.5809, 0.4775, 0.5523, 0.4978, 0.5972, 0.4759, 0.5972, 0.4263, 0.6018, 0.4263, 0.6018, 0.4775, 0.5371, 0.4263, 0.5371, 0.4769, 0.5325, 0.4775, 0.5325, 0.4263, 0.5972, 0.4263, 0.5972, 0.375, 0.6018, 0.375, 0.6018, 0.4263, 0.5371, 0.375, 0.5371, 0.4263, 0.5325, 0.4263, 0.5325, 0.375, 0.5434, 0.4759, 0.5769, 0.4729, 0.5516, 0.4909, 0.5972, 0.4263, 0.5972, 0.4759, 0.5371, 0.4769, 0.5371, 0.4263, 0.5972, 0.375, 0.5972, 0.4263, 0.5371, 0.4263, 0.5371, 0.375, 0.5516, 0.4909, 0.5434, 0.4759, 0.5434, 0.4759, 0.5516, 0.4909, 0.5371, 0.4263, 0.5371, 0.375, 0.5371, 0.375, 0.5371, 0.4263, 0.5371, 0.4769, 0.5371, 0.4263, 0.5371, 0.4263, 0.5371, 0.4769, 0.532, 0.7387, 0.5529, 0.7486, 0.5406, 0.75, 0.5151, 0.7389, 0.6109, 0.7241, 0.532, 0.7387, 0.5151, 0.7389, 0.625, 0.719, 0.6128, 0.7361, 0.6109, 0.7241, 0.625, 0.719, 0.625, 0.7347, 0.5502, 0.776, 0.5503, 0.8194, 0.5406, 0.8248, 0.5406, 0.7745, 0.6153, 0.8194, 0.6153, 0.7729, 0.625, 0.7745, 0.625, 0.8248, 0.5503, 0.8194, 0.6153, 0.8194, 0.625, 0.8248, 0.5406, 0.8248, 0.532, 0.7387, 0.6109, 0.7241, 0.6128, 0.7361, 0.5529, 0.7486, 0.5529, 0.7486, 0.532, 0.7387, 0.532, 0.7387, 0.5529, 0.7486, 0.6153, 0.7729, 0.5502, 0.776, 0.5502, 0.776, 0.6153, 0.7729, 0.532, 0.7387, 0.6109, 0.7241, 0.6109, 0.7241, 0.532, 0.7387, 0.5996, 0.7825, 0.566, 0.7841, 0.5502, 0.776, 0.6153, 0.7729, 0.566, 0.7841, 0.5661, 0.8106, 0.5503, 0.8194, 0.5502, 0.776, 0.5995, 0.8106, 0.5996, 0.7825, 0.6153, 0.7729, 0.6153, 0.8194, 0.5661, 0.8106, 0.5995, 0.8106, 0.6153, 0.8194, 0.5503, 0.8194, 0.5996, 0.7825, 0.5995, 0.8106, 0.5661, 0.8106, 0.566, 0.7841, 0.5661, 0.8106, 0.566, 0.7841, 0.566, 0.7841, 0.5661, 0.8106, 0.5996, 0.7825, 0.5995, 0.8106, 0.5995, 0.8106, 0.5996, 0.7825, 0.566, 0.7841, 0.5996, 0.7825, 0.5996, 0.7825, 0.566, 0.7841, 0.6255, 0.6734, 0.6249, 0.6788, 0.6197, 0.683, 0.625, 0.625, 0.6405, 0.6724, 0.6407, 0.6677, 0.6473, 0.625, 0.6454, 0.6725, 0.6407, 0.6677, 0.6255, 0.6734, 0.625, 0.625, 0.6473, 0.625, 0.6249, 0.6788, 0.6405, 0.6724, 0.6454, 0.6725, 0.6197, 0.683, 0.6407, 0.6677, 0.6405, 0.6724, 0.6249, 0.6788, 0.6255, 0.6734, 0.6249, 0.6788, 0.6255, 0.6734, 0.6255, 0.6734, 0.6249, 0.6788, 0.6405, 0.6724, 0.6249, 0.6788, 0.6249, 0.6788, 0.6405, 0.6724, 0.6407, 0.6677, 0.6405, 0.6724, 0.6405, 0.6724, 0.6407, 0.6677, 0.6407, 0.6677, 0.6405, 0.6724, 0.6249, 0.6788, 0.6255, 0.6734, 0.6255, 0.6734, 0.6249, 0.6788, 0.6249, 0.6788, 0.6255, 0.6734, 0.6255, 0.6734, 0.6249, 0.6788, 0.6249, 0.6788, 0.6255, 0.6734, 0.6405, 0.6724, 0.6407, 0.6677, 0.6407, 0.6677, 0.6405, 0.6724, 0.6366, 0.674, 0.6405, 0.6724, 0.6407, 0.6677, 0.6369, 0.6691, 0.6249, 0.6788, 0.6327, 0.6756, 0.6331, 0.6705, 0.6255, 0.6734, 0.6327, 0.6756, 0.6366, 0.674, 0.6369, 0.6691, 0.6331, 0.6705, 0.6353, 0.6745, 0.6405, 0.6724, 0.6405, 0.6724, 0.6353, 0.6745, 0.6249, 0.6788, 0.6353, 0.6745, 0.6353, 0.6745, 0.6249, 0.6788, 0.6405, 0.6724, 0.6366, 0.674, 0.6327, 0.6756, 0.6353, 0.6745, 0.6327, 0.6756, 0.6249, 0.6788, 0.6353, 0.6745, 0.6255, 0.6734, 0.6255, 0.6734, 0.6255, 0.6734, 0.6255, 0.6734, 0.6255, 0.6734, 0.6331, 0.6705, 0.6331, 0.6705, 0.6255, 0.6734, 0.6369, 0.6691, 0.6407, 0.6677, 0.6407, 0.6677, 0.6369, 0.6691, 0.6407, 0.6677, 0.6255, 0.6734, 0.6255, 0.6734, 0.6407, 0.6677, 0.6331, 0.6705, 0.6369, 0.6691, 0.6369, 0.6691, 0.6331, 0.6705, 0.6255, 0.6734, 0.6255, 0.6734, 0.6255, 0.6734, 0.6255, 0.6734, 0.6407, 0.6677, 0.6407, 0.6677, 0.6407, 0.6677, 0.6407, 0.6677, 0.6258, 0.6733, 0.6261, 0.6732, 0.6261, 0.6732, 0.6258, 0.6733, 0.6279, 0.6725, 0.6388, 0.6684, 0.6407, 0.6677, 0.6255, 0.6734, 0.6258, 0.6733, 0.6279, 0.6725, 0.6255, 0.6734, 0.6255, 0.6734, 0.6261, 0.6732, 0.6258, 0.6733, 0.6255, 0.6734, 0.6255, 0.6734, 0.6388, 0.6684, 0.6395, 0.6681, 0.6407, 0.6677, 0.6407, 0.6677, 0.6395, 0.6681, 0.6364, 0.6693, 0.6369, 0.6691, 0.6407, 0.6677, 0.6325, 0.6707, 0.6261, 0.6732, 0.6255, 0.6734, 0.6331, 0.6705, 0.6364, 0.6693, 0.6325, 0.6707, 0.6331, 0.6705, 0.6369, 0.6691, 0.6388, 0.6684, 0.6279, 0.6725, 0.6258, 0.6733, 0.6261, 0.6732, 0.6325, 0.6707, 0.6364, 0.6693, 0.6395, 0.6681, 0.6388, 0.6684, 0.6279, 0.6725, 0.6279, 0.6725, 0.6388, 0.6684, 0.6261, 0.6732, 0.6325, 0.6707, 0.6325, 0.6707, 0.6261, 0.6732, 0.6395, 0.6681, 0.6388, 0.6684, 0.6388, 0.6684, 0.6395, 0.6681, 0.6279, 0.6725, 0.6258, 0.6733, 0.6258, 0.6733, 0.6279, 0.6725, 0.6325, 0.6707, 0.6364, 0.6693, 0.6364, 0.6693, 0.6325, 0.6707, 0.6364, 0.6693, 0.6395, 0.6681, 0.6395, 0.6681, 0.6364, 0.6693, 0.0, 0.0, 0.0, 0.0, 0.0, 0.0, 0.0, 0.0, 0.0, 0.0, 0.0, 0.0, 0.0, 0.0, 0.0, 0.0, 0.0, 0.0, 0.0, 0.0, 0.0, 0.0, 0.0, 0.0, 0.0, 0.0, 0.0, 0.0, 0.0, 0.0, 0.0, 0.0, 0.0, 0.0, 0.0, 0.0, 0.0, 0.0, 0.0, 0.0, 0.0, 0.0, 0.0, 0.0, 0.0, 0.0, 0.0, 0.0, 0.0, 0.0, 0.0, 0.0, 0.0, 0.0, 0.0, 0.0, 0.0, 0.0, 0.0, 0.0, 0.0, 0.0, 0.0, 0.0, 0.0, 0.0, 0.0, 0.0, 0.0, 0.0, 0.0, 0.0, 0.0, 0.0, 0.0, 0.0, 0.0, 0.0, 0.0, 0.0, 0.0, 0.0, 0.0, 0.0, 0.0, 0.0, 0.0, 0.0, 0.0, 0.0, 0.0, 0.0, 0.0, 0.0, 0.0, 0.0, 0.0, 0.0, 0.0, 0.0, 0.0, 0.0, 0.0, 0.0, 0.0, 0.0, 0.0, 0.0, 0.0, 0.0, 0.0, 0.0, 0.0, 0.0, 0.0, 0.0, 0.0, 0.0, 0.0, 0.0, 0.0, 0.0, 0.0, 0.0, 0.0, 0.0, 0.0, 0.0, 0.0, 0.0, 0.0, 0.0, 0.0, 0.0, 0.0, 0.0, 0.0, 0.0, 0.0, 0.0, 0.0, 0.0, 0.0, 0.0, 0.0, 0.0, 0.0, 0.0, 0.0, 0.0, 0.0, 0.0, 0.0, 0.0, 0.0, 0.0, 0.0, 0.0, 0.0, 0.0, 0.0, 0.0, 0.0, 0.0, 0.0, 0.0, 0.0, 0.0, 0.0, 0.0, 0.0, 0.0, 0.0, 0.0, 0.0, 0.0, 0.0, 0.0, 0.0, 0.0, 0.0, 0.0, 0.0, 0.0, 0.0, 0.0, 0.0, 0.0, 0.0, 0.0, 0.0, 0.0, 0.0, 0.0, 0.0, 0.0, 0.0, 0.0, 0.0, 0.0, 0.0, 0.0, 0.0, 0.0, 0.0, 0.0, 0.0, 0.0, 0.0, 0.0, 0.0, 0.0, 0.0, 0.0, 0.0, 0.0, 0.0, 0.0, 0.0, 0.0, 0.0, 0.0, 0.0, 0.0, 0.0, 0.0, 0.0, 0.0, 0.0, 0.0, 0.0, 0.0, 0.0, 0.0, 0.0, 0.0, 0.0, 0.0, 0.0, 0.0, 0.0, 0.0, 0.0, 0.0, 0.0, 0.0, 0.0, 0.0, 0.0, 0.0, 0.0, 0.0, 0.0, 0.0, 0.0, 0.0, 0.0, 0.0, 0.0, 0.0, 0.0, 0.0, 0.0, 0.0, 0.0, 0.0, 0.0, 0.0, 0.0, 0.0, 0.0, 0.0, 0.0, 0.0, 0.0, 0.0, 0.0, 0.0, 0.0, 0.0, 0.0, 0.0, 0.0, 0.0, 0.0, 0.0, 0.0, 0.0, 0.0, 0.0, 0.0, 0.0, 0.0, 0.0, 0.0, 0.0, 0.0, 0.0, 0.0, 0.0, 0.0, 0.0, 0.0, 0.0, 0.0, 0.0, 0.0, 0.0, 0.0, 0.0, 0.0, 0.0, 0.0, 0.0, 0.0, 0.0, 0.0, 0.0, 0.0, 0.0, 0.0, 0.0, 0.0, 0.0, 0.0, 0.0, 0.0, 0.0, 0.0, 0.0, 0.0, 0.0, 0.0, 0.0, 0.0, 0.0, 0.0, 0.0, 0.0, 0.0, 0.0, 0.0, 0.0, 0.0, 0.0, 0.0, 0.0, 0.0, 0.0, 0.0, 0.0, 0.0, 0.0, 0.0, 0.0, 0.0, 0.0, 0.0, 0.0, 0.0, 0.0, 0.0, 0.0, 0.0, 0.0, 0.0, 0.0, 0.0, 0.0, 0.0, 0.0, 0.0, 0.0, 0.0, 0.0, 0.0, 0.0, 0.0, 0.0, 0.0, 0.0, 0.0, 0.0, 0.0, 0.0, 0.0, 0.0, 0.0, 0.0, 0.0, 0.0, 0.0, 0.0, 0.0, 0.0, 0.0, 0.0, 0.0, 0.0, 0.0, 0.0, 0.0, 0.0, 0.0, 0.0, 0.0, 0.0, 0.0, 0.0, 0.0, 0.0, 0.0, 0.0, 0.0, 0.0, 0.0, 0.0, 0.0, 0.0, 0.0, 0.0, 0.0, 0.0, 0.0, 0.0, 0.0, 0.0, 0.0, 0.0, 0.0, 0.0, 0.0, 0.0, 0.0, 0.0, 0.0, 0.0, 0.0, 0.0, 0.0, 0.0, 0.0, 0.0, 0.0, 0.0, 0.0, 0.0, 0.0, 0.5034, 0.7745, 0.49, 0.7508, 0.5151, 0.7389, 0.5406, 0.7745, 0.4086, 0.7508, 0.4122, 0.7745, 0.375, 0.7745, 0.375, 0.7389, 0.49, 0.7508, 0.4086, 0.7508, 0.375, 0.7389, 0.5151, 0.7389, 0.4122, 0.7745, 0.4122, 0.8248, 0.375, 0.8248, 0.375, 0.7745, 0.5034, 0.875, 0.5034, 0.8248, 0.5406, 0.8248, 0.5406, 0.875, 0.4122, 0.8248, 0.4122, 0.875, 0.375, 0.875, 0.375, 0.8248, 0.5034, 0.8248, 0.5034, 0.7745, 0.5406, 0.7745, 0.5406, 0.8248, 0.5034, 0.7745, 0.4122, 0.7745, 0.4086, 0.7508, 0.49, 0.7508, 0.4122, 0.8248, 0.5034, 0.8248, 0.5034, 0.875, 0.4122, 0.875, 0.4122, 0.7745, 0.5034, 0.7745, 0.5034, 0.8248, 0.4122, 0.8248, 0.49, 0.7508, 0.5034, 0.7745, 0.5034, 0.7745, 0.49, 0.7508, 0.4122, 0.875, 0.4122, 0.8248, 0.4122, 0.8248, 0.4122, 0.875, 0.4122, 0.8248, 0.4122, 0.7745, 0.4122, 0.7745, 0.4122, 0.8248, 0.4122, 0.7745, 0.4086, 0.7508, 0.4086, 0.7508, 0.4122, 0.7745, 0.4112, 0.375, 0.4112, 0.4263, 0.4112, 0.4263, 0.4112, 0.375, 0.3782, 0.4776, 0.3911, 0.5312, 0.375, 0.5401, 0.375, 0.4775, 0.3782, 0.375, 0.3782, 0.4263, 0.375, 0.4263, 0.375, 0.375, 0.3782, 0.4263, 0.3782, 0.4776, 0.375, 0.4775, 0.375, 0.4263, 0.4729, 0.5273, 0.4112, 0.4764, 0.4144, 0.4775, 0.5, 0.5349, 0.4112, 0.4764, 0.4112, 0.4263, 0.4144, 0.4263, 0.4144, 0.4775, 0.4112, 0.4263, 0.4112, 0.375, 0.4144, 0.375, 0.4144, 0.4263, 0.3911, 0.5312, 0.4729, 0.5273, 0.5, 0.5349, 0.375, 0.5401, 0.3782, 0.4263, 0.4112, 0.4263, 0.4112, 0.4764, 0.3782, 0.4776, 0.3782, 0.375, 0.4112, 0.375, 0.4112, 0.4263, 0.3782, 0.4263, 0.4729, 0.5273, 0.3911, 0.5312, 0.3782, 0.4776, 0.4112, 0.4764, 0.4729, 0.5273, 0.3911, 0.5312, 0.3911, 0.5312, 0.4729, 0.5273, 0.4112, 0.4263, 0.4112, 0.4764, 0.4112, 0.4764, 0.4112, 0.4263, 0.3782, 0.4776, 0.3782, 0.4263, 0.3782, 0.4263, 0.3782, 0.4776, 0.3911, 0.5312, 0.3782, 0.4776, 0.3782, 0.4776, 0.3911, 0.5312, 0.6988, 0.5729, 0.6529, 0.5729, 0.6473, 0.5726, 0.6986, 0.5726, 0.6751, 0.5829, 0.7105, 0.5829, 0.7104, 0.5833, 0.6708, 0.5833, 0.6529, 0.5729, 0.6751, 0.5829, 0.6708, 0.5833, 0.6473, 0.5726, 0.75, 0.5729, 0.6988, 0.5729, 0.6986, 0.5726, 0.75, 0.5726, 0.7105, 0.5829, 0.75, 0.5829, 0.75, 0.5833, 0.7104, 0.5833, 0.7105, 0.5829, 0.6751, 0.5829, 0.6529, 0.5729, 0.6988, 0.5729, 0.75, 0.5829, 0.7105, 0.5829, 0.6988, 0.5729, 0.75, 0.5729, 0.6988, 0.5729, 0.75, 0.5729, 0.75, 0.5729, 0.6988, 0.5729, 0.7105, 0.5829, 0.6751, 0.5829, 0.6751, 0.5829, 0.7105, 0.5829, 0.75, 0.5829, 0.7105, 0.5829, 0.7105, 0.5829, 0.75, 0.5829])
me_cube.materials.append(mat_material)
me_cube.materials.append(mat_x)
me_cube.use_mirror_vertex_groups = False
me_cube.update()

# ---- objects
ob_cube = bpy.data.objects.new('Cube', me_cube)

# ---- transforms, parenting, visibility, modifiers, constraints
ob_cube.location = (0.0, 0.0, 0.0)
ob_cube.lock_rotations_4d = False
ob_cube.empty_display_type = 'ARROWS'
ob_cube.lineart.crease_threshold = 0.0
_m = ob_cube.modifiers.new('미러', 'MIRROR')
_m.use_clip = True

# ---- collection membership
col_collection.objects.link(ob_cube)

# ---- scene / render settings (as saved in the file)
scene.frame_start = 1; scene.frame_end = 250; scene.frame_set(1)
scene.render.engine = 'BLENDER_EEVEE_NEXT'
scene.cycles.sampling_pattern = 'TABULATED_SOBOL'
scene.cycles.use_light_tree = False
scene.view_settings.view_transform = 'Filmic'
bpy.context.view_layer.update()

# ---- added for rendering (the .blend has no active camera and no usable light): camera, sun
cam_auto = bpy.data.cameras.new('AutoCamera')
cam_auto.lens = 50.0
cam_auto.sensor_width = 36.0
cam_auto.clip_end = 1000.0
ob_auto_camera = bpy.data.objects.new('AutoCamera', cam_auto)
scene.collection.objects.link(ob_auto_camera)
ob_auto_camera.location = (6.66013, -8.01988, 5.92395)
ob_auto_camera.rotation_euler = (1.09748, -7.21219e-08, 0.694738)
scene.camera = ob_auto_camera
light_auto_sun = bpy.data.lights.new('AutoSun', 'SUN')
light_auto_sun.energy = 3.0
light_auto_sun.angle = 0.0523599
ob_auto_sun = bpy.data.objects.new('AutoSun', light_auto_sun)
scene.collection.objects.link(ob_auto_sun)
ob_auto_sun.rotation_euler = (0.872665, 0.174533, 0.523599)
bpy.context.view_layer.update()
